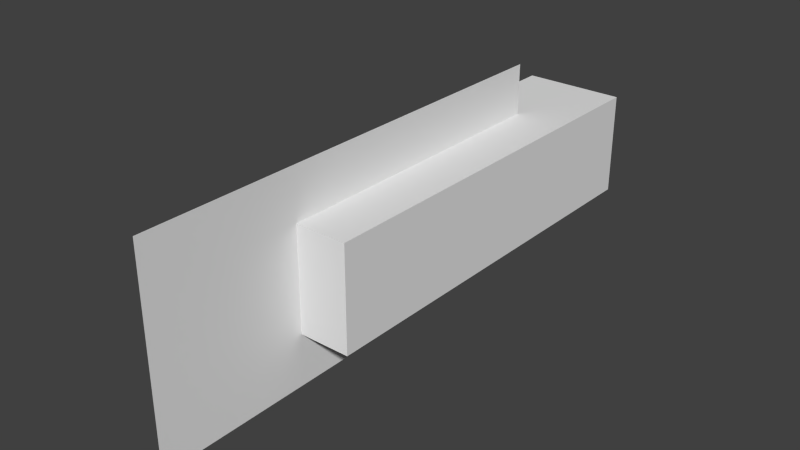 # Source: Tynamo.blend  (saved by Blender 2.76.0; exported with 4.5.12 LTS)
import bpy
from mathutils import Matrix  # noqa: F401  (used for matrix-valued properties, if any)

bpy.ops.wm.read_factory_settings(use_empty=True)
scene = bpy.context.scene
scene.name = 'Scene'

# ---- collections
col_collection_1 = bpy.data.collections.new('Collection 1'); scene.collection.children.link(col_collection_1)

# ---- materials (node trees are filled in below, after node groups)
mat_body = bpy.data.materials.new('Body')
mat_body.alpha_threshold = 0.0
mat_body.use_transparent_shadow = False
mat_body.roughness = 0.5
mat_fin = bpy.data.materials.new('Fin')
mat_fin.alpha_threshold = 0.0
mat_fin.use_transparent_shadow = False
mat_fin.roughness = 0.5

# ---- material node trees

# ---- world
world_world = bpy.data.worlds.new('World'); scene.world = world_world
world_world.color = (0.05088, 0.05088, 0.05088)
world_world.use_sun_shadow = False
world_world.sun_shadow_jitter_overblur = 0.0
world_world.cycles.sampling_method = 'MANUAL'
world_world.cycles.sample_map_resolution = 256

# ---- meshes
me_body = bpy.data.meshes.new('Body')
me_body.from_pydata([(0.0, -1.438, 0.0), (-0.125, -1.438, 0.0), (-0.125, -1.312, 0.0), (0.0, -1.312, 0.0), (-0.125, -1.438, 0.5), (0.0, -1.438, 0.5), (0.0, -1.312, 0.5), (-0.125, -1.312, 0.5)], [], [(0, 1, 2, 3), (4, 5, 6, 7), (3, 2, 7, 6), (5, 4, 1, 0), (5, 0, 3, 6), (1, 4, 7, 2)])
_uv = me_body.uv_layers.new(name='UVMap')
_uv.uv.foreach_set('vector', [0.25, 0.6875, 0.3125, 0.6875, 0.3125, 0.75, 0.25, 0.75, 0.5625, 0.6875, 0.625, 0.6875, 0.625, 0.75, 0.5625, 0.75, 0.25, 0.75, 0.3125, 0.75, 0.3125, 1.0, 0.25, 1.0, 0.3125, 0.75, 0.375, 0.75, 0.375, 1.0, 0.3125, 1.0, 0.0, 0.6875, 0.25, 0.6875, 0.25, 0.75, 0.0, 0.75, 0.3125, 0.6875, 0.5625, 0.6875, 0.5625, 0.75, 0.3125, 0.75])
me_body.materials.append(mat_body)
me_body.use_remesh_preserve_volume = False
me_body.use_remesh_preserve_attributes = False
me_body.use_mirror_vertex_groups = False
me_body.update()
me_fin = bpy.data.meshes.new('Fin')
me_fin.from_pydata([(-0.0625, -1.5, 0.6875), (-0.0625, -1.5, 0.125), (-0.0625, -1.25, 0.125), (-0.0625, -1.25, 0.6875)], [], [(1, 0, 3, 2)])
_uv = me_fin.uv_layers.new(name='UVMap')
_uv.uv.foreach_set('vector', [0.2812, 0.2812, 0.5625, 0.2812, 0.5625, 0.4062, 0.2812, 0.4062])
me_fin.materials.append(mat_fin)
me_fin.use_remesh_preserve_volume = False
me_fin.use_remesh_preserve_attributes = False
me_fin.use_mirror_vertex_groups = False
me_fin.update()

# ---- objects
ob_body = bpy.data.objects.new('Body', me_body)
ob_fin = bpy.data.objects.new('Fin', me_fin)

# ---- transforms, parenting, visibility, modifiers, constraints
ob_body.location = (0.0, 0.0, 1.5)
ob_body.rotation_euler = (1.571, -0.0, 0.0)
ob_body.lineart.crease_threshold = 0.0
ob_fin.parent = ob_body
ob_fin.matrix_parent_inverse = Matrix(((1.0, -0.0, 0.0, -0.0), (0.0, -1.629e-07, 1.0, -1.5), (0.0, -1.0, -1.629e-07, 2.444e-07), (0.0, 0.0, 0.0, 1.0)))
ob_fin.location = (0.0, 0.0, 1.5)
ob_fin.rotation_euler = (1.571, -0.0, 0.0)
ob_fin.lineart.crease_threshold = 0.0

# ---- collection membership
col_collection_1.objects.link(ob_body)
col_collection_1.objects.link(ob_fin)

# ---- scene / render settings (as saved in the file)
scene.frame_start = 1; scene.frame_end = 250; scene.frame_set(1)
scene.render.engine = 'BLENDER_EEVEE_NEXT'
scene.render.resolution_percentage = 50
scene.render.dither_intensity = 0.0
scene.cycles.use_denoising = False
scene.cycles.samples = 10
scene.cycles.sampling_pattern = 'TABULATED_SOBOL'
scene.cycles.light_sampling_threshold = 0.0
scene.cycles.use_adaptive_sampling = False
scene.cycles.use_light_tree = False
scene.cycles.blur_glossy = 0.0
scene.cycles.pixel_filter_type = 'GAUSSIAN'
scene.cycles.sample_clamp_indirect = 0.0
scene.view_settings.view_transform = 'Standard'
bpy.context.view_layer.update()

# ---- added for rendering (the .blend has no active camera and no usable light): camera, sun
cam_auto = bpy.data.cameras.new('AutoCamera')
cam_auto.lens = 50.0
cam_auto.sensor_width = 36.0
cam_auto.clip_end = 1000.0
ob_auto_camera = bpy.data.objects.new('AutoCamera', cam_auto)
scene.collection.objects.link(ob_auto_camera)
ob_auto_camera.location = (0.624152, -1.16773, 0.674322)
ob_auto_camera.rotation_euler = (1.09748, -7.21219e-08, 0.694738)
scene.camera = ob_auto_camera
light_auto_sun = bpy.data.lights.new('AutoSun', 'SUN')
light_auto_sun.energy = 3.0
light_auto_sun.angle = 0.0523599
ob_auto_sun = bpy.data.objects.new('AutoSun', light_auto_sun)
scene.collection.objects.link(ob_auto_sun)
ob_auto_sun.rotation_euler = (0.872665, 0.174533, 0.523599)
bpy.context.view_layer.update()
